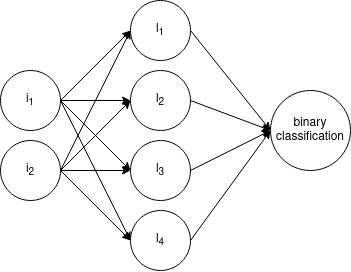

The diagram above was exported from draw.io. Its source (the exported page's mxGraphModel, read from the mxfile embedded in the PNG):
<mxGraphModel dx="954" dy="604" grid="1" gridSize="10" guides="1" tooltips="1" connect="1" arrows="1" fold="1" page="1" pageScale="1" pageWidth="827" pageHeight="1169" math="0" shadow="0">
  <root>
    <mxCell id="0" />
    <mxCell id="1" parent="0" />
    <mxCell id="865qcIsbjgfbqV1QtZfX-22" style="rounded=0;orthogonalLoop=1;jettySize=auto;html=1;entryX=0;entryY=0.5;entryDx=0;entryDy=0;movable=1;resizable=1;rotatable=1;deletable=1;editable=1;locked=0;connectable=1;exitX=1;exitY=0.5;exitDx=0;exitDy=0;" edge="1" parent="1" source="865qcIsbjgfbqV1QtZfX-1" target="865qcIsbjgfbqV1QtZfX-16">
      <mxGeometry relative="1" as="geometry" />
    </mxCell>
    <mxCell id="865qcIsbjgfbqV1QtZfX-23" style="edgeStyle=orthogonalEdgeStyle;rounded=0;orthogonalLoop=1;jettySize=auto;html=1;exitX=1;exitY=0.5;exitDx=0;exitDy=0;entryX=0;entryY=0.5;entryDx=0;entryDy=0;" edge="1" parent="1" source="865qcIsbjgfbqV1QtZfX-1" target="865qcIsbjgfbqV1QtZfX-17">
      <mxGeometry relative="1" as="geometry" />
    </mxCell>
    <mxCell id="865qcIsbjgfbqV1QtZfX-24" style="rounded=0;orthogonalLoop=1;jettySize=auto;html=1;entryX=0;entryY=0.5;entryDx=0;entryDy=0;" edge="1" parent="1" target="865qcIsbjgfbqV1QtZfX-18">
      <mxGeometry relative="1" as="geometry">
        <mxPoint x="170" y="260" as="sourcePoint" />
      </mxGeometry>
    </mxCell>
    <mxCell id="865qcIsbjgfbqV1QtZfX-25" style="rounded=0;orthogonalLoop=1;jettySize=auto;html=1;entryX=0;entryY=0.5;entryDx=0;entryDy=0;exitX=1;exitY=0.5;exitDx=0;exitDy=0;" edge="1" parent="1" source="865qcIsbjgfbqV1QtZfX-1" target="865qcIsbjgfbqV1QtZfX-19">
      <mxGeometry relative="1" as="geometry" />
    </mxCell>
    <mxCell id="865qcIsbjgfbqV1QtZfX-1" value="&lt;div&gt;i&lt;sub&gt;1&lt;/sub&gt;&lt;/div&gt;" style="ellipse;whiteSpace=wrap;html=1;aspect=fixed;" vertex="1" parent="1">
      <mxGeometry x="110" y="230" width="60" height="60" as="geometry" />
    </mxCell>
    <mxCell id="865qcIsbjgfbqV1QtZfX-27" style="edgeStyle=orthogonalEdgeStyle;rounded=0;orthogonalLoop=1;jettySize=auto;html=1;entryX=0;entryY=0.5;entryDx=0;entryDy=0;" edge="1" parent="1" source="865qcIsbjgfbqV1QtZfX-2" target="865qcIsbjgfbqV1QtZfX-18">
      <mxGeometry relative="1" as="geometry" />
    </mxCell>
    <mxCell id="865qcIsbjgfbqV1QtZfX-28" style="rounded=0;orthogonalLoop=1;jettySize=auto;html=1;exitX=1;exitY=0.5;exitDx=0;exitDy=0;" edge="1" parent="1" source="865qcIsbjgfbqV1QtZfX-2">
      <mxGeometry relative="1" as="geometry">
        <mxPoint x="240" y="400" as="targetPoint" />
      </mxGeometry>
    </mxCell>
    <mxCell id="865qcIsbjgfbqV1QtZfX-29" style="rounded=0;orthogonalLoop=1;jettySize=auto;html=1;entryX=0;entryY=0.5;entryDx=0;entryDy=0;exitX=1;exitY=0.5;exitDx=0;exitDy=0;" edge="1" parent="1" source="865qcIsbjgfbqV1QtZfX-2" target="865qcIsbjgfbqV1QtZfX-17">
      <mxGeometry relative="1" as="geometry" />
    </mxCell>
    <mxCell id="865qcIsbjgfbqV1QtZfX-30" style="rounded=0;orthogonalLoop=1;jettySize=auto;html=1;entryX=0;entryY=0.5;entryDx=0;entryDy=0;exitX=1;exitY=0.5;exitDx=0;exitDy=0;" edge="1" parent="1" source="865qcIsbjgfbqV1QtZfX-2" target="865qcIsbjgfbqV1QtZfX-16">
      <mxGeometry relative="1" as="geometry" />
    </mxCell>
    <mxCell id="865qcIsbjgfbqV1QtZfX-2" value="&lt;div&gt;i&lt;sub&gt;2&lt;/sub&gt;&lt;/div&gt;" style="ellipse;whiteSpace=wrap;html=1;aspect=fixed;" vertex="1" parent="1">
      <mxGeometry x="110" y="300" width="60" height="60" as="geometry" />
    </mxCell>
    <mxCell id="865qcIsbjgfbqV1QtZfX-31" style="rounded=0;orthogonalLoop=1;jettySize=auto;html=1;entryX=0;entryY=0.5;entryDx=0;entryDy=0;exitX=1;exitY=0.5;exitDx=0;exitDy=0;" edge="1" parent="1" source="865qcIsbjgfbqV1QtZfX-16" target="865qcIsbjgfbqV1QtZfX-20">
      <mxGeometry relative="1" as="geometry" />
    </mxCell>
    <mxCell id="865qcIsbjgfbqV1QtZfX-16" value="l&lt;sub&gt;1&lt;/sub&gt;" style="ellipse;whiteSpace=wrap;html=1;aspect=fixed;" vertex="1" parent="1">
      <mxGeometry x="240" y="160" width="60" height="60" as="geometry" />
    </mxCell>
    <mxCell id="865qcIsbjgfbqV1QtZfX-32" style="rounded=0;orthogonalLoop=1;jettySize=auto;html=1;exitX=1;exitY=0.5;exitDx=0;exitDy=0;entryX=0;entryY=0.5;entryDx=0;entryDy=0;" edge="1" parent="1" source="865qcIsbjgfbqV1QtZfX-17" target="865qcIsbjgfbqV1QtZfX-20">
      <mxGeometry relative="1" as="geometry">
        <mxPoint x="380" y="290" as="targetPoint" />
      </mxGeometry>
    </mxCell>
    <mxCell id="865qcIsbjgfbqV1QtZfX-17" value="l&lt;sub&gt;2&lt;/sub&gt;" style="ellipse;whiteSpace=wrap;html=1;aspect=fixed;" vertex="1" parent="1">
      <mxGeometry x="240" y="230" width="60" height="60" as="geometry" />
    </mxCell>
    <mxCell id="865qcIsbjgfbqV1QtZfX-33" style="rounded=0;orthogonalLoop=1;jettySize=auto;html=1;entryX=0;entryY=0.5;entryDx=0;entryDy=0;exitX=1;exitY=0.5;exitDx=0;exitDy=0;" edge="1" parent="1" source="865qcIsbjgfbqV1QtZfX-18" target="865qcIsbjgfbqV1QtZfX-20">
      <mxGeometry relative="1" as="geometry" />
    </mxCell>
    <mxCell id="865qcIsbjgfbqV1QtZfX-18" value="l&lt;sub&gt;3&lt;/sub&gt;" style="ellipse;whiteSpace=wrap;html=1;aspect=fixed;" vertex="1" parent="1">
      <mxGeometry x="240" y="300" width="60" height="60" as="geometry" />
    </mxCell>
    <mxCell id="865qcIsbjgfbqV1QtZfX-34" style="rounded=0;orthogonalLoop=1;jettySize=auto;html=1;entryX=0;entryY=0.5;entryDx=0;entryDy=0;exitX=1;exitY=0.5;exitDx=0;exitDy=0;" edge="1" parent="1" source="865qcIsbjgfbqV1QtZfX-19" target="865qcIsbjgfbqV1QtZfX-20">
      <mxGeometry relative="1" as="geometry" />
    </mxCell>
    <mxCell id="865qcIsbjgfbqV1QtZfX-19" value="l&lt;sub&gt;4&lt;/sub&gt;" style="ellipse;whiteSpace=wrap;html=1;aspect=fixed;" vertex="1" parent="1">
      <mxGeometry x="240" y="370" width="60" height="60" as="geometry" />
    </mxCell>
    <mxCell id="865qcIsbjgfbqV1QtZfX-20" value="binary classification" style="ellipse;whiteSpace=wrap;html=1;aspect=fixed;" vertex="1" parent="1">
      <mxGeometry x="380" y="250" width="80" height="80" as="geometry" />
    </mxCell>
  </root>
</mxGraphModel>